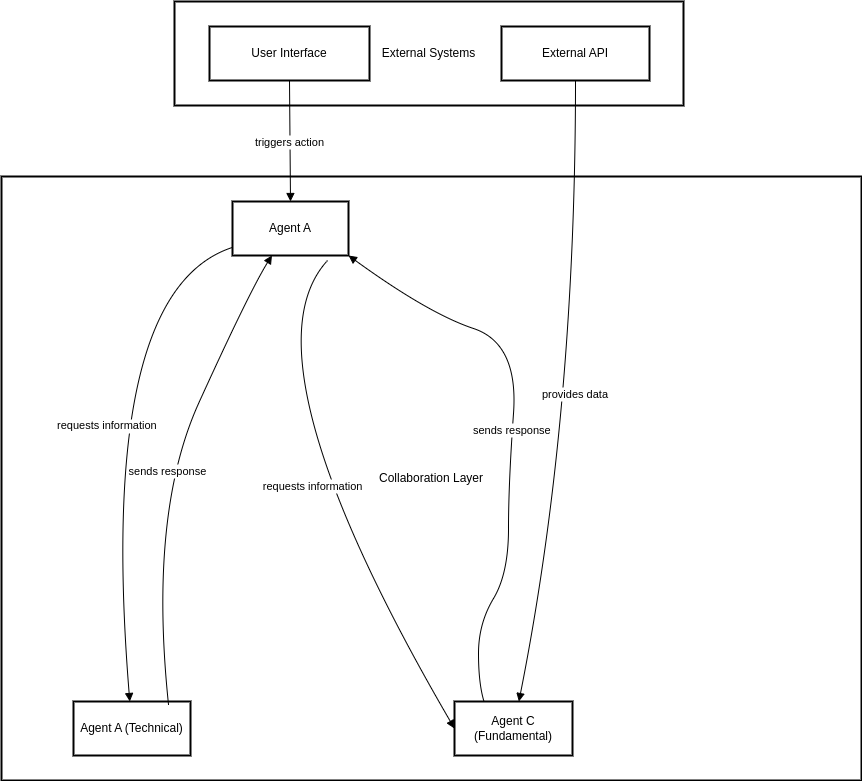

The diagram above was exported from draw.io. Its source (the exported page's mxGraphModel, read from the mxfile embedded in the PNG):
<mxGraphModel dx="1426" dy="759" grid="1" gridSize="10" guides="1" tooltips="1" connect="1" arrows="1" fold="1" page="1" pageScale="1" pageWidth="827" pageHeight="1169" math="0" shadow="0">
  <root>
    <mxCell id="0" />
    <mxCell id="1" parent="0" />
    <mxCell id="2" value="External Systems" style="whiteSpace=wrap;strokeWidth=2;" parent="1" vertex="1">
      <mxGeometry x="396" y="8" width="509" height="104" as="geometry" />
    </mxCell>
    <mxCell id="3" value="Collaboration Layer" style="whiteSpace=wrap;strokeWidth=2;" parent="1" vertex="1">
      <mxGeometry x="223" y="183" width="860" height="604" as="geometry" />
    </mxCell>
    <mxCell id="4" value="Agent A" style="whiteSpace=wrap;strokeWidth=2;" parent="1" vertex="1">
      <mxGeometry x="454" y="208" width="116" height="54" as="geometry" />
    </mxCell>
    <mxCell id="6" value="Agent A (Technical)" style="whiteSpace=wrap;strokeWidth=2;" parent="1" vertex="1">
      <mxGeometry x="295" y="708" width="117" height="54" as="geometry" />
    </mxCell>
    <mxCell id="7" value="Agent C (Fundamental)" style="whiteSpace=wrap;strokeWidth=2;" parent="1" vertex="1">
      <mxGeometry x="676" y="708" width="118" height="54" as="geometry" />
    </mxCell>
    <mxCell id="10" value="User Interface" style="whiteSpace=wrap;strokeWidth=2;" parent="1" vertex="1">
      <mxGeometry x="431" y="33" width="160" height="54" as="geometry" />
    </mxCell>
    <mxCell id="11" value="External API" style="whiteSpace=wrap;strokeWidth=2;" parent="1" vertex="1">
      <mxGeometry x="723" y="33" width="148" height="54" as="geometry" />
    </mxCell>
    <mxCell id="15" value="requests information" style="curved=1;startArrow=none;endArrow=block;exitX=0;exitY=0.85;" parent="1" source="4" target="6" edge="1">
      <mxGeometry relative="1" as="geometry">
        <Array as="points">
          <mxPoint x="318" y="298" />
        </Array>
        <mxPoint x="188" y="334.6199999999999" as="targetPoint" />
      </mxGeometry>
    </mxCell>
    <mxCell id="16" value="sends response" style="curved=1;startArrow=none;endArrow=block;entryX=0.34;entryY=1;exitX=0.812;exitY=0.056;exitDx=0;exitDy=0;exitPerimeter=0;" parent="1" source="6" target="4" edge="1">
      <mxGeometry relative="1" as="geometry">
        <Array as="points">
          <mxPoint x="370" y="520" />
          <mxPoint x="471" y="298" />
        </Array>
        <mxPoint x="380" y="700" as="sourcePoint" />
      </mxGeometry>
    </mxCell>
    <mxCell id="24" value="triggers action" style="curved=1;startArrow=none;endArrow=block;exitX=0.5;exitY=1;entryX=0.5;entryY=0;" parent="1" source="10" target="4" edge="1">
      <mxGeometry relative="1" as="geometry">
        <Array as="points" />
      </mxGeometry>
    </mxCell>
    <mxCell id="25" value="provides data" style="curved=1;startArrow=none;endArrow=block;exitX=0.5;exitY=1;" parent="1" source="11" target="7" edge="1">
      <mxGeometry relative="1" as="geometry">
        <Array as="points">
          <mxPoint x="797" y="423" />
        </Array>
        <mxPoint x="719.9499999999998" y="458" as="targetPoint" />
      </mxGeometry>
    </mxCell>
    <mxCell id="ETZ6iQI-gGJVFL5pwGvt-26" value="sends response" style="curved=1;startArrow=none;endArrow=block;entryX=1;entryY=1;entryDx=0;entryDy=0;exitX=0.25;exitY=0;exitDx=0;exitDy=0;" edge="1" parent="1" source="7" target="4">
      <mxGeometry relative="1" as="geometry">
        <Array as="points">
          <mxPoint x="700" y="690" />
          <mxPoint x="700" y="630" />
          <mxPoint x="730" y="580" />
          <mxPoint x="730" y="490" />
          <mxPoint x="740" y="350" />
          <mxPoint x="650" y="320" />
        </Array>
        <mxPoint x="750" y="700" as="sourcePoint" />
        <mxPoint x="623" y="400" as="targetPoint" />
      </mxGeometry>
    </mxCell>
    <mxCell id="ETZ6iQI-gGJVFL5pwGvt-28" value="requests information" style="curved=1;startArrow=none;endArrow=block;exitX=0.819;exitY=1.093;exitDx=0;exitDy=0;exitPerimeter=0;entryX=0;entryY=0.5;entryDx=0;entryDy=0;" edge="1" parent="1" source="4" target="7">
      <mxGeometry relative="1" as="geometry">
        <Array as="points">
          <mxPoint x="460" y="364" />
        </Array>
        <mxPoint x="596" y="320" as="sourcePoint" />
        <mxPoint x="493" y="774" as="targetPoint" />
      </mxGeometry>
    </mxCell>
  </root>
</mxGraphModel>